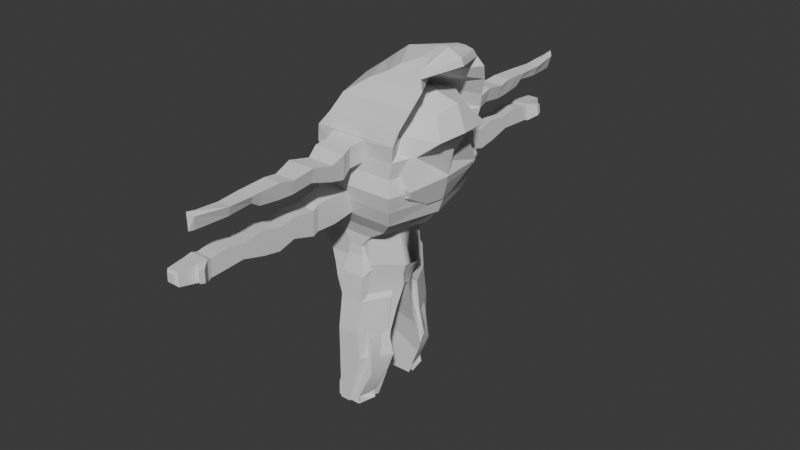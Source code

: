 # Source: monster3.blend  (saved by Blender 4.0.36; exported with 4.5.12 LTS)
import bpy
from mathutils import Matrix  # noqa: F401  (used for matrix-valued properties, if any)

bpy.ops.wm.read_factory_settings(use_empty=True)
scene = bpy.context.scene
scene.name = 'Scene'

# ---- collections
col_collection = bpy.data.collections.new('Collection'); scene.collection.children.link(col_collection)

# ---- materials (node trees are filled in below, after node groups)
mat_material_002 = bpy.data.materials.new('Material.002')
mat_material_002.use_transparent_shadow = False

# ---- material node trees
mat_material_002.use_nodes = True; mat_material_002.node_tree.nodes.clear()
_N = mat_material_002.node_tree.nodes; _L = mat_material_002.node_tree.links
n0 = _N.new('ShaderNodeBsdfPrincipled'); n0.name = 'Principled BSDF'; n0.location = (10, 300)
n0.distribution = 'GGX'
n0.subsurface_method = 'BURLEY'
n0.inputs[3].default_value = 1.45
n0.inputs[27].default_value = (0.0, 0.0, 0.0, 1.0)
n0.inputs[28].default_value = 1.0
n1 = _N.new('ShaderNodeOutputMaterial'); n1.name = 'Material Output'; n1.location = (300, 300)
_L.new(n0.outputs[0], n1.inputs[0])
n1.is_active_output = True

# ---- world
world_world = bpy.data.worlds.new('World'); scene.world = world_world
world_world.use_nodes = True; world_world.node_tree.nodes.clear()
_N = world_world.node_tree.nodes; _L = world_world.node_tree.links
n0 = _N.new('ShaderNodeOutputWorld'); n0.name = 'World Output'; n0.location = (300, 300)
n1 = _N.new('ShaderNodeBackground'); n1.name = 'Background'; n1.location = (10, 300)
n1.inputs[0].default_value = (0.05088, 0.05088, 0.05088, 1.0)
_L.new(n1.outputs[0], n0.inputs[0])
n0.is_active_output = True
world_world.color = (0.05088, 0.05088, 0.05088)
world_world.use_sun_shadow = False
world_world.sun_shadow_jitter_overblur = 0.0

# ---- meshes
me_cube_001 = bpy.data.meshes.new('Cube.001')
me_cube_001.from_pydata([(-0.2236, -1.6, -0.4583), (-0.6058, -1.755, 1.0), (0.4083, -1.6, -0.4583), (1.653, -1.755, 1.0), (-0.1902, -1.558, -0.05812), (0.3701, -1.558, -0.05812), (-0.4681, -1.558, 0.4709), (0.8218, -1.558, 0.4709), (-0.5636, -2.184, 1.654), (2.28, -2.184, 1.654), (-0.6269, -2.459, 2.372), (2.526, -2.459, 2.372), (-0.5214, -2.641, 3.04), (2.674, -2.641, 3.04), (-0.5988, -2.459, 3.694), (2.561, -2.459, 3.694), (-0.833, -2.459, 4.37), (2.681, -2.459, 4.37), (-0.702, -2.55, 5.024), (2.807, -2.55, 5.024), (-0.2447, -2.408, 5.608), (2.962, -2.408, 5.608), (0.1633, -2.135, 6.347), (3.257, -2.135, 6.347), (1.071, -1.78, 6.987), (3.461, -1.78, 6.987), (1.81, -1.608, 7.356), (3.265, -1.608, 7.356), (2.827, -1.0, 7.912), (3.181, -1.0, 7.912), (3.18, -1.466, 7.634), (2.2, -1.466, 7.634), (2.621, -2.459, 4.032), (-0.7439, -2.459, 4.032), (-0.3587, -1.846, -1.231), (0.6531, -1.846, -1.231), (-1.219, 0.0, -0.4583), (-1.382, 0.0, 1.0), (1.0, 0.0, -0.4583), (2.245, 0.0, 1.0), (0.9618, 0.0, -0.05812), (-1.185, 0.0, -0.05812), (1.414, 0.0, 0.4709), (-1.244, 0.0, 0.4709), (-1.34, 0.0, 1.654), (2.871, 0.0, 1.654), (-1.403, 0.0, 2.372), (3.118, 0.0, 2.372), (-1.298, 0.0, 3.04), (3.265, 0.0, 3.04), (-1.375, 0.0, 3.694), (3.153, 0.0, 3.694), (-1.609, 0.0, 4.37), (3.272, 0.0, 4.37), (-1.478, 0.0, 5.024), (1.794, 0.0, 5.024), (-1.021, 0.0, 5.608), (0.8353, 0.0, 5.608), (-0.6131, 0.0, 6.347), (1.131, 0.0, 6.347), (0.2945, 0.0, 6.987), (2.448, 0.0, 6.987), (1.033, 0.0, 7.529), (3.856, 0.0, 7.529), (2.827, 0.0, 8.084), (3.181, 0.0, 8.084), (1.424, 0.0, 7.806), (3.772, 0.0, 7.806), (-1.52, 0.0, 4.032), (3.213, 0.0, 4.032), (-1.135, -0.1759, -1.231), (0.8193, -0.1759, -1.231), (-0.7339, -0.7806, -2.297), (-0.3587, -1.928, -2.297), (0.6531, -1.928, -2.297), (1.245, -0.7806, -2.297), (-0.7217, -0.9863, -3.682), (-0.3587, -2.133, -3.682), (0.6531, -2.133, -3.682), (1.208, -0.9863, -3.682), (-0.6488, -0.9863, -7.085), (-0.3587, -2.133, -7.085), (0.08172, -2.133, -7.085), (0.6735, -0.9863, -7.085), (1.476, -0.9863, -4.8), (-0.8312, -0.9863, -4.8), (-0.3587, -2.133, -4.8), (0.6531, -2.133, -4.8), (1.302, -2.458, 4.022), (0.0251, -2.46, 4.022), (1.37, -2.476, 4.333), (-0.1073, -2.5, 4.333), (1.336, -2.467, 4.134), (-0.05693, -2.485, 4.134), (1.428, -2.548, 4.939), (-0.01766, -2.529, 4.939), (0.9827, -9.983, 4.196), (0.8302, -9.853, 4.196), (1.128, -10.04, 4.742), (0.7693, -9.907, 4.742), (0.1473, -3.076, 4.837), (1.316, -3.099, 4.837), (1.189, -3.009, 3.949), (0.1901, -3.007, 3.949), (1.365, -4.156, 3.875), (0.39, -4.21, 4.558), (1.51, -4.21, 4.558), (0.451, -4.156, 3.875), (0.1813, -3.651, 4.79), (1.534, -3.651, 4.79), (0.2423, -3.548, 3.751), (1.388, -3.548, 3.751), (1.293, -5.048, 4.138), (0.3108, -5.102, 4.737), (1.438, -5.102, 4.737), (0.3718, -5.048, 4.138), (1.245, -5.917, 4.011), (0.5378, -5.971, 4.591), (1.391, -5.971, 4.591), (0.5988, -5.917, 4.011), (1.21, -6.512, 4.023), (0.617, -6.566, 4.7), (1.355, -6.566, 4.7), (0.678, -6.512, 4.023), (1.161, -7.713, 4.329), (0.617, -7.767, 4.646), (1.306, -7.767, 4.646), (0.678, -7.713, 4.329), (0.617, -7.406, 4.662), (1.306, -7.406, 4.662), (0.678, -7.352, 4.105), (1.161, -7.352, 4.105), (1.161, -8.685, 4.247), (0.7456, -8.739, 4.65), (1.306, -8.739, 4.65), (0.8066, -8.685, 4.247), (0.09231, -1.6, -0.4583), (0.5238, -1.755, 1.0), (0.08991, -1.558, -0.05812), (0.1769, -1.558, 0.4709), (0.858, -2.184, 1.654), (0.9495, -2.459, 2.372), (1.076, -2.641, 3.04), (0.9811, -2.459, 3.694), (1.053, -2.55, 5.024), (1.359, -2.408, 5.608), (1.71, -2.135, 6.347), (2.266, -1.78, 6.987), (2.537, -1.608, 7.356), (3.004, -1.0, 7.912), (2.69, -1.466, 7.634), (0.1472, -1.846, -1.231), (-0.1579, -0.1759, -1.231), (3.004, 0.0, 8.084), (0.1472, -1.928, -2.297), (0.2555, -0.7806, -2.297), (0.1472, -2.133, -3.682), (0.2433, -0.9863, -3.682), (-0.1385, -2.133, -7.085), (0.01233, -0.9863, -7.085), (0.1472, -2.133, -4.8), (0.3222, -0.9863, -4.8), (0.744, -2.468, 4.022), (0.7862, -2.522, 4.939), (0.9194, -10.16, 4.196), (0.9617, -10.21, 4.913), (0.744, -3.039, 3.949), (0.7862, -3.093, 4.837), (0.9194, -4.156, 3.875), (0.9617, -4.21, 4.558), (0.7862, -3.651, 4.79), (0.744, -3.548, 3.751), (0.9194, -5.048, 4.138), (0.9617, -5.102, 4.737), (0.9194, -5.917, 4.011), (0.9617, -5.971, 4.591), (0.9194, -6.512, 4.023), (0.9617, -6.566, 4.7), (0.9194, -7.713, 4.329), (0.9617, -7.767, 4.646), (0.9617, -7.406, 4.662), (0.9194, -7.352, 4.105), (0.9194, -8.685, 4.247), (0.9617, -8.739, 4.65)], [], [(42, 39, 3, 7), (139, 137, 1, 6), (37, 1, 8, 44), (136, 138, 4, 0), (38, 40, 5, 2), (138, 139, 6, 4), (40, 42, 7, 5), (140, 9, 11, 141), (137, 3, 9, 140), (44, 8, 10, 46), (46, 10, 12, 48), (141, 11, 13, 142), (16, 33, 93, 91), (48, 12, 14, 50), (142, 13, 15, 143), (68, 33, 16, 52), (54, 18, 20, 56), (52, 16, 18, 54), (145, 21, 23, 146), (144, 19, 21, 145), (58, 22, 24, 60), (56, 20, 22, 58), (147, 25, 27, 148), (146, 23, 25, 147), (60, 24, 26, 62), (153, 64, 28, 149), (66, 31, 28, 64), (150, 30, 29, 149), (148, 27, 30, 150), (62, 26, 31, 66), (50, 14, 33, 68), (32, 17, 90, 92), (34, 70, 72, 73), (38, 2, 35, 71), (136, 0, 34, 151), (0, 36, 70, 34), (15, 51, 69, 32), (27, 63, 67, 30), (25, 61, 63, 27), (30, 67, 65, 29), (23, 59, 61, 25), (21, 57, 59, 23), (19, 55, 57, 21), (32, 69, 53, 17), (17, 53, 55, 19), (13, 49, 51, 15), (9, 45, 47, 11), (11, 47, 49, 13), (3, 39, 45, 9), (4, 6, 43, 41), (0, 4, 41, 36), (6, 1, 37, 43), (155, 75, 79, 157), (151, 34, 73, 154), (71, 35, 74, 75), (152, 71, 75, 155), (161, 84, 83, 159), (154, 73, 77, 156), (75, 74, 78, 79), (73, 72, 76, 77), (159, 83, 82, 158), (160, 86, 81, 158), (84, 87, 82, 83), (86, 85, 80, 81), (17, 19, 94, 90), (77, 76, 85, 86), (79, 78, 87, 84), (156, 77, 86, 160), (157, 79, 84, 161), (183, 133, 99, 165), (18, 16, 91, 95), (144, 18, 95, 163), (33, 14, 89, 93), (15, 32, 92, 88), (143, 15, 88, 162), (182, 132, 96, 164), (162, 88, 102, 166), (163, 95, 100, 167), (171, 111, 104, 168), (170, 108, 105, 169), (167, 100, 108, 170), (166, 102, 111, 171), (114, 112, 104, 106), (169, 105, 113, 173), (115, 119, 117, 113), (115, 113, 105, 107), (172, 112, 116, 174), (173, 113, 117, 175), (174, 116, 120, 176), (175, 117, 121, 177), (181, 131, 124, 178), (180, 128, 125, 179), (177, 121, 128, 180), (176, 120, 131, 181), (178, 124, 132, 182), (179, 125, 133, 183), (132, 134, 98, 96), (134, 132, 124, 126), (164, 96, 98, 165), (131, 129, 126, 124), (129, 131, 120, 122), (122, 120, 116, 118), (118, 116, 112, 114), (111, 109, 106, 104), (168, 104, 112, 172), (119, 123, 121, 117), (109, 111, 102, 101), (92, 90, 94, 101, 102, 88), (93, 89, 103, 100, 95, 91), (100, 103, 110, 108), (108, 110, 107, 105), (123, 130, 128, 121), (127, 125, 128, 130), (135, 133, 125, 127), (135, 97, 99, 133), (107, 168, 172, 115), (97, 164, 165, 99), (126, 179, 183, 134), (127, 178, 182, 135), (123, 176, 181, 130), (122, 177, 180, 129), (129, 180, 179, 126), (130, 181, 178, 127), (118, 175, 177, 122), (119, 174, 176, 123), (114, 173, 175, 118), (115, 172, 174, 119), (106, 169, 173, 114), (103, 166, 171, 110), (101, 167, 170, 109), (109, 170, 169, 106), (110, 171, 168, 107), (94, 163, 167, 101), (89, 162, 166, 103), (135, 182, 164, 97), (14, 143, 162, 89), (19, 144, 163, 94), (134, 183, 165, 98), (76, 157, 161, 85), (78, 156, 160, 87), (87, 160, 158, 82), (80, 159, 158, 81), (74, 154, 156, 78), (85, 161, 159, 80), (70, 152, 155, 72), (35, 151, 154, 74), (72, 155, 157, 76), (2, 136, 151, 35), (26, 148, 150, 31), (31, 150, 149, 28), (65, 153, 149, 29), (22, 146, 147, 24), (24, 147, 148, 26), (18, 144, 145, 20), (20, 145, 146, 22), (12, 142, 143, 14), (10, 141, 142, 12), (1, 137, 140, 8), (8, 140, 141, 10), (5, 7, 139, 138), (2, 5, 138, 136), (7, 3, 137, 139)])
_uv = me_cube_001.uv_layers.new(name='UVMap')
_uv.uv.foreach_set('vector', [0.5343, 0.625, 0.625, 0.625, 0.625, 0.75, 0.5343, 0.75, 0.5343, 0.875, 0.625, 0.875, 0.625, 1.0, 0.5343, 1.0, 0.625, 0.125, 0.625, 0.0, 0.625, 0.0, 0.625, 0.125, 0.375, 0.875, 0.4436, 0.875, 0.4436, 1.0, 0.375, 1.0, 0.375, 0.625, 0.4436, 0.625, 0.4436, 0.75, 0.375, 0.75, 0.4436, 0.875, 0.5343, 0.875, 0.5343, 1.0, 0.4436, 1.0, 0.4436, 0.625, 0.5343, 0.625, 0.5343, 0.75, 0.4436, 0.75, 0.625, 0.875, 0.625, 0.75, 0.625, 0.75, 0.625, 0.875, 0.625, 0.875, 0.625, 0.75, 0.625, 0.75, 0.625, 0.875, 0.625, 0.125, 0.625, 0.0, 0.625, 0.0, 0.625, 0.125, 0.625, 0.125, 0.625, 0.0, 0.625, 0.0, 0.625, 0.125, 0.625, 0.875, 0.625, 0.75, 0.625, 0.75, 0.625, 0.875, 0.625, 0.0, 0.625, 0.0, 0.625, 0.0, 0.625, 0.0, 0.625, 0.125, 0.625, 0.0, 0.625, 0.0, 0.625, 0.125, 0.625, 0.875, 0.625, 0.75, 0.625, 0.75, 0.625, 0.875, 0.625, 0.125, 0.625, 0.0, 0.625, 0.0, 0.625, 0.125, 0.625, 0.125, 0.625, 0.0, 0.625, 0.0, 0.625, 0.125, 0.625, 0.125, 0.625, 0.0, 0.625, 0.0, 0.625, 0.125, 0.625, 0.875, 0.625, 0.75, 0.625, 0.75, 0.625, 0.875, 0.625, 0.875, 0.625, 0.75, 0.625, 0.75, 0.625, 0.875, 0.625, 0.125, 0.625, 0.0, 0.625, 0.0, 0.625, 0.125, 0.625, 0.125, 0.625, 0.0, 0.625, 0.0, 0.625, 0.125, 0.625, 0.875, 0.625, 0.75, 0.625, 0.75, 0.625, 0.875, 0.625, 0.875, 0.625, 0.75, 0.625, 0.75, 0.625, 0.875, 0.625, 0.125, 0.625, 0.0, 0.625, 0.0, 0.625, 0.125, 0.75, 0.625, 0.875, 0.625, 0.875, 0.75, 0.75, 0.75, 0.625, 0.125, 0.625, 0.0, 0.625, 0.0, 0.625, 0.125, 0.625, 0.875, 0.625, 0.75, 0.625, 0.75, 0.625, 0.875, 0.625, 0.875, 0.625, 0.75, 0.625, 0.75, 0.625, 0.875, 0.625, 0.125, 0.625, 0.0, 0.625, 0.0, 0.625, 0.125, 0.625, 0.125, 0.625, 0.0, 0.625, 0.0, 0.625, 0.125, 0.625, 0.75, 0.625, 0.75, 0.625, 0.75, 0.625, 0.75, 0.375, 0.0, 0.375, 0.125, 0.375, 0.125, 0.375, 0.0, 0.375, 0.625, 0.375, 0.75, 0.375, 0.75, 0.375, 0.625, 0.375, 0.875, 0.375, 1.0, 0.375, 1.0, 0.375, 0.875, 0.375, 0.0, 0.375, 0.125, 0.375, 0.125, 0.375, 0.0, 0.625, 0.75, 0.625, 0.625, 0.625, 0.625, 0.625, 0.75, 0.625, 0.75, 0.625, 0.625, 0.625, 0.625, 0.625, 0.75, 0.625, 0.75, 0.625, 0.625, 0.625, 0.625, 0.625, 0.75, 0.625, 0.75, 0.625, 0.625, 0.625, 0.625, 0.625, 0.75, 0.625, 0.75, 0.625, 0.625, 0.625, 0.625, 0.625, 0.75, 0.625, 0.75, 0.625, 0.625, 0.625, 0.625, 0.625, 0.75, 0.625, 0.75, 0.625, 0.625, 0.625, 0.625, 0.625, 0.75, 0.625, 0.75, 0.625, 0.625, 0.625, 0.625, 0.625, 0.75, 0.625, 0.75, 0.625, 0.625, 0.625, 0.625, 0.625, 0.75, 0.625, 0.75, 0.625, 0.625, 0.625, 0.625, 0.625, 0.75, 0.625, 0.75, 0.625, 0.625, 0.625, 0.625, 0.625, 0.75, 0.625, 0.75, 0.625, 0.625, 0.625, 0.625, 0.625, 0.75, 0.625, 0.75, 0.625, 0.625, 0.625, 0.625, 0.625, 0.75, 0.4436, 0.0, 0.5343, 0.0, 0.5343, 0.125, 0.4436, 0.125, 0.375, 0.0, 0.4436, 0.0, 0.4436, 0.125, 0.375, 0.125, 0.5343, 0.0, 0.625, 0.0, 0.625, 0.125, 0.5343, 0.125, 0.0, 0.0, 0.0, 0.0, 0.0, 0.0, 0.0, 0.0, 0.375, 0.875, 0.375, 1.0, 0.375, 1.0, 0.375, 0.875, 0.375, 0.625, 0.375, 0.75, 0.375, 0.75, 0.375, 0.625, 0.0, 0.0, 0.0, 0.0, 0.0, 0.0, 0.0, 0.0, 0.0, 0.0, 0.0, 0.0, 0.0, 0.0, 0.0, 0.0, 0.375, 0.875, 0.375, 1.0, 0.375, 1.0, 0.375, 0.875, 0.375, 0.625, 0.375, 0.75, 0.375, 0.75, 0.375, 0.625, 0.375, 0.0, 0.375, 0.125, 0.375, 0.125, 0.375, 0.0, 0.25, 0.625, 0.375, 0.625, 0.375, 0.75, 0.25, 0.75, 0.375, 0.875, 0.375, 1.0, 0.375, 1.0, 0.375, 0.875, 0.375, 0.625, 0.375, 0.75, 0.375, 0.75, 0.375, 0.625, 0.375, 0.0, 0.375, 0.125, 0.375, 0.125, 0.375, 0.0, 0.625, 0.75, 0.625, 0.75, 0.625, 0.75, 0.625, 0.75, 0.375, 0.0, 0.375, 0.125, 0.375, 0.125, 0.375, 0.0, 0.375, 0.625, 0.375, 0.75, 0.375, 0.75, 0.375, 0.625, 0.375, 0.875, 0.375, 1.0, 0.375, 1.0, 0.375, 0.875, 0.0, 0.0, 0.0, 0.0, 0.0, 0.0, 0.0, 0.0, 0.625, 0.875, 0.625, 1.0, 0.625, 1.0, 0.625, 0.875, 0.625, 0.0, 0.625, 0.0, 0.625, 0.0, 0.625, 0.0, 0.625, 0.875, 0.625, 1.0, 0.625, 1.0, 0.625, 0.875, 0.625, 0.0, 0.625, 0.0, 0.625, 0.0, 0.625, 0.0, 0.625, 0.75, 0.625, 0.75, 0.625, 0.75, 0.625, 0.75, 0.625, 0.875, 0.625, 0.75, 0.625, 0.75, 0.625, 0.875, 0.625, 0.875, 0.625, 0.75, 0.625, 0.75, 0.625, 0.875, 0.625, 0.875, 0.625, 0.75, 0.625, 0.75, 0.625, 0.875, 0.625, 0.875, 0.625, 1.0, 0.625, 1.0, 0.625, 0.875, 0.625, 0.875, 0.625, 0.75, 0.625, 0.75, 0.625, 0.875, 0.625, 0.875, 0.625, 1.0, 0.625, 1.0, 0.625, 0.875, 0.625, 0.875, 0.625, 1.0, 0.625, 1.0, 0.625, 0.875, 0.625, 0.875, 0.625, 0.75, 0.625, 0.75, 0.625, 0.875, 0.625, 0.75, 0.625, 0.75, 0.0, 0.0, 0.0, 0.0, 0.3125, 0.5, 0.625, 1.0, 0.625, 1.0, 0.625, 0.875, 0.625, 1.0, 0.625, 1.0, 0.625, 1.0, 0.625, 1.0, 0.0, 0.0, 0.0, 0.0, 0.625, 1.0, 0.625, 1.0, 0.625, 0.875, 0.625, 0.75, 0.625, 0.75, 0.625, 0.875, 0.625, 0.875, 0.625, 1.0, 0.625, 1.0, 0.625, 0.875, 0.625, 0.875, 0.625, 0.75, 0.625, 0.75, 0.625, 0.875, 0.625, 0.875, 0.625, 1.0, 0.625, 1.0, 0.625, 0.875, 0.625, 0.875, 0.625, 0.75, 0.625, 0.75, 0.625, 0.875, 0.625, 0.875, 0.625, 1.0, 0.625, 1.0, 0.625, 0.875, 0.625, 0.875, 0.625, 1.0, 0.625, 1.0, 0.625, 0.875, 0.625, 0.875, 0.625, 0.75, 0.625, 0.75, 0.625, 0.875, 0.625, 0.875, 0.625, 0.75, 0.625, 0.75, 0.625, 0.875, 0.625, 0.875, 0.625, 1.0, 0.625, 1.0, 0.625, 0.875, 0.625, 0.75, 0.625, 0.75, 0.625, 0.75, 0.625, 0.75, 0.625, 0.75, 0.625, 0.75, 0.625, 0.75, 0.625, 0.75, 0.625, 0.875, 0.625, 0.75, 0.625, 0.75, 0.625, 0.875, 0.625, 0.75, 0.625, 0.75, 0.625, 0.75, 0.625, 0.75, 0.625, 0.75, 0.625, 0.75, 0.625, 0.75, 0.625, 0.75, 0.625, 0.75, 0.625, 0.75, 0.625, 0.75, 0.625, 0.75, 0.625, 0.75, 0.625, 0.75, 0.625, 0.75, 0.625, 0.75, 0.625, 0.75, 0.625, 0.75, 0.625, 0.75, 0.0, 0.0, 0.3125, 0.5, 0.0, 0.0, 0.625, 0.75, 0.3125, 0.375, 0.625, 1.0, 0.625, 1.0, 0.625, 1.0, 0.625, 1.0, 0.625, 0.75, 0.625, 0.75, 0.625, 0.75, 0.625, 0.75, 0.625, 0.75, 0.625, 0.75, 0.625, 0.75, 0.625, 0.75, 0.625, 0.75, 0.625, 0.75, 0.625, 0.0, 0.625, 1.0, 0.625, 1.0, 0.625, 1.0, 0.625, 0.0, 0.625, 0.0, 0.625, 1.0, 0.625, 1.0, 0.625, 1.0, 0.625, 1.0, 0.625, 1.0, 0.625, 1.0, 0.625, 1.0, 0.625, 1.0, 0.625, 1.0, 0.625, 1.0, 0.625, 1.0, 0.625, 1.0, 0.625, 1.0, 0.625, 1.0, 0.625, 1.0, 0.625, 1.0, 0.625, 1.0, 0.625, 1.0, 0.625, 1.0, 0.625, 1.0, 0.625, 1.0, 0.625, 1.0, 0.625, 1.0, 0.625, 1.0, 0.625, 1.0, 0.3125, 0.5, 0.3125, 0.375, 0.0, 0.0, 0.625, 1.0, 0.625, 0.875, 0.625, 0.875, 0.625, 1.0, 0.625, 0.75, 0.625, 0.875, 0.625, 0.875, 0.625, 0.75, 0.625, 1.0, 0.625, 0.875, 0.625, 0.875, 0.625, 1.0, 0.625, 1.0, 0.625, 0.875, 0.625, 0.875, 0.625, 1.0, 0.625, 0.75, 0.625, 0.875, 0.625, 0.875, 0.625, 0.75, 0.625, 0.75, 0.625, 0.875, 0.625, 0.875, 0.625, 0.75, 0.625, 1.0, 0.625, 0.875, 0.625, 0.875, 0.625, 1.0, 0.625, 0.75, 0.625, 0.875, 0.625, 0.875, 0.625, 0.75, 0.625, 1.0, 0.625, 0.875, 0.625, 0.875, 0.625, 1.0, 0.625, 0.75, 0.625, 0.875, 0.625, 0.875, 0.625, 0.75, 0.625, 1.0, 0.625, 0.875, 0.625, 0.875, 0.625, 1.0, 0.0, 0.0, 0.3125, 0.5, 0.625, 0.875, 0.625, 0.75, 0.625, 1.0, 0.625, 0.875, 0.625, 0.875, 0.625, 1.0, 0.625, 0.75, 0.625, 0.875, 0.625, 0.875, 0.625, 0.75, 0.625, 0.75, 0.625, 0.875, 0.625, 0.875, 0.625, 0.75, 0.625, 1.0, 0.625, 0.875, 0.625, 0.875, 0.625, 1.0, 0.625, 0.75, 0.625, 0.875, 0.625, 0.875, 0.625, 0.75, 0.625, 1.0, 0.625, 0.875, 0.625, 0.875, 0.625, 1.0, 0.625, 1.0, 0.625, 0.875, 0.625, 0.875, 0.625, 1.0, 0.625, 1.0, 0.625, 0.875, 0.625, 0.875, 0.625, 1.0, 0.625, 0.75, 0.625, 0.875, 0.625, 0.875, 0.625, 0.75, 0.625, 0.75, 0.625, 0.875, 0.625, 0.875, 0.625, 0.75, 0.0, 0.0, 0.0, 0.0, 0.0, 0.0, 0.0, 0.0, 0.375, 0.75, 0.375, 0.875, 0.375, 0.875, 0.375, 0.75, 0.375, 0.75, 0.375, 0.875, 0.375, 0.875, 0.375, 0.75, 0.125, 0.625, 0.25, 0.625, 0.25, 0.75, 0.125, 0.75, 0.375, 0.75, 0.375, 0.875, 0.375, 0.875, 0.375, 0.75, 0.0, 0.0, 0.0, 0.0, 0.0, 0.0, 0.0, 0.0, 0.0, 0.0, 0.0, 0.0, 0.0, 0.0, 0.0, 0.0, 0.375, 0.75, 0.375, 0.875, 0.375, 0.875, 0.375, 0.75, 0.0, 0.0, 0.0, 0.0, 0.0, 0.0, 0.0, 0.0, 0.375, 0.75, 0.375, 0.875, 0.375, 0.875, 0.375, 0.75, 0.625, 1.0, 0.625, 0.875, 0.625, 0.875, 0.625, 1.0, 0.625, 1.0, 0.625, 0.875, 0.625, 0.875, 0.625, 1.0, 0.625, 0.625, 0.75, 0.625, 0.75, 0.75, 0.625, 0.75, 0.625, 1.0, 0.625, 0.875, 0.625, 0.875, 0.625, 1.0, 0.625, 1.0, 0.625, 0.875, 0.625, 0.875, 0.625, 1.0, 0.625, 1.0, 0.625, 0.875, 0.625, 0.875, 0.625, 1.0, 0.625, 1.0, 0.625, 0.875, 0.625, 0.875, 0.625, 1.0, 0.625, 1.0, 0.625, 0.875, 0.625, 0.875, 0.625, 1.0, 0.625, 1.0, 0.625, 0.875, 0.625, 0.875, 0.625, 1.0, 0.625, 1.0, 0.625, 0.875, 0.625, 0.875, 0.625, 1.0, 0.625, 1.0, 0.625, 0.875, 0.625, 0.875, 0.625, 1.0, 0.4436, 0.75, 0.5343, 0.75, 0.5343, 0.875, 0.4436, 0.875, 0.375, 0.75, 0.4436, 0.75, 0.4436, 0.875, 0.375, 0.875, 0.5343, 0.75, 0.625, 0.75, 0.625, 0.875, 0.5343, 0.875])
me_cube_001.update()
me_cube_002 = bpy.data.meshes.new('Cube.002')
me_cube_002.from_pydata([(-1.003, 0.2532, -0.6587), (0.944, 0.3824, 0.7435), (2.126, 0.2968, -0.8661), (2.37, 0.6011, 0.7296), (-0.05949, 0.4746, 0.2034), (-0.7504, 0.4564, -0.3256), (2.789, 0.9358, 0.1911), (2.126, 1.09, -0.3276), (2.191, 1.38, -1.178), (-0.7139, 1.38, -0.8871), (1.261, 0.8618, 0.9293), (1.856, 0.8618, 0.9293), (-0.289, 1.034, -0.3258), (1.601, 1.45, -0.3265), (0.4169, 0.954, 0.2034), (1.012, 1.345, 0.2027), (2.083, 1.306, -1.405), (-0.918, 1.251, -1.276), (2.295, -0.005131, -1.4), (-1.204, -0.00513, -1.305), (2.032, 0.5155, -1.871), (-1.217, 1.189, -1.743), (0.4004, 1.537, -1.549), (-0.3644, 1.536, -1.443), (0.3537, 1.288, -2.168), (-0.4059, 1.287, -2.062), (1.182, 0.3398, -4.083), (-1.178, 0.3398, -3.997), (0.4211, 0.9563, -4.077), (-0.9926, 0.9563, -3.991), (0.3808, 1.013, -3.306), (-1.346, 1.013, -3.198), (1.035, 0.4277, -3.094), (-1.33, 0.4277, -2.987), (0.9414, 0.1137, -4.903), (-0.7828, 0.1137, -4.8), (0.8958, -0.001374, -4.9), (-0.8085, -0.001374, -4.824), (0.4298, 1.073, -4.896), (-0.7172, 1.073, -4.792), (0.4797, 0.8803, -8.547), (-0.4377, 0.892, -8.513), (0.3477, 1.458, -8.542), (-0.3938, 1.467, -8.508), (0.7759, 0.4991, -6.264), (0.618, 1.23, -6.258), (-0.2445, 1.098, -6.176), (-0.2781, 0.6309, -6.18), (0.8116, 0.5845, -6.554), (-0.2037, 0.6869, -6.449), (0.67, 1.234, -6.548), (-0.1714, 1.132, -6.446), (0.468, 0.8684, -8.288), (-0.4921, 0.8851, -8.145), (0.345, 1.41, -8.284), (-0.4536, 1.393, -8.141), (-1.057, 6.707e-08, -0.8226), (0.9392, -2.342e-07, 0.8947), (2.345, -1.957e-07, -1.121), (2.589, -2.342e-07, 0.9293), (2.847, -2.672e-07, 0.2009), (2.499, -1.957e-07, -0.3256), (-0.06429, -1.066e-07, 0.2113), (-0.8043, 0.0, -0.3256), (1.261, -2.342e-07, 1.128), (1.856, -2.342e-07, 1.128), (2.312, -0.0002999, -1.172), (-1.115, 1.101e-07, -0.9165), (2.295, 0.00513, -1.4), (-1.204, 0.005131, -1.305), (2.163, -1.879e-07, -1.867), (-1.457, 1.392e-07, -1.773), (1.269, -5.702e-08, -4.08), (-1.199, 1.062e-07, -4.018), (1.144, -3.751e-08, -3.091), (-1.357, 1.61e-07, -3.012), (0.8958, 0.001374, -4.9), (-0.8085, 0.001374, -4.824), (0.4254, 1.014, -4.486), (-0.8374, 1.014, -4.392), (1.002, 0.2268, -4.493), (-0.9629, 0.2268, -4.398), (-0.9863, -0.0006869, -4.421), (1.022, -0.000687, -4.49), (-0.9863, 0.0006871, -4.421), (1.022, 0.000687, -4.49), (-0.4983, 1.085, -5.484), (-0.5479, 0.3723, -5.49), (0.8325, 0.3064, -5.584), (0.3405, 1.151, -5.577), (-0.2797, 1.262, -7.293), (-0.3151, 0.786, -7.297), (0.8647, 0.7265, -7.421), (0.7324, 1.322, -7.416)], [], [(62, 57, 1, 4), (15, 11, 3, 6), (10, 1, 57, 64), (8, 2, 58, 66), (6, 3, 59, 60), (2, 7, 61, 58), (7, 6, 60, 61), (8, 13, 7, 2), (13, 15, 6, 7), (56, 63, 5, 0), (63, 62, 4, 5), (5, 4, 14, 12), (12, 14, 15, 13), (0, 5, 12, 9), (9, 12, 13, 8), (0, 9, 67, 56), (8, 66, 18, 16), (3, 11, 65, 59), (11, 10, 64, 65), (4, 1, 10, 14), (14, 10, 11, 15), (19, 17, 21, 71), (66, 67, 19, 18), (67, 9, 17, 19), (9, 8, 16, 17), (32, 74, 72, 26), (31, 30, 28, 29), (16, 18, 70, 20), (18, 19, 71, 70), (17, 16, 22, 23), (16, 20, 24, 22), (21, 17, 23, 25), (79, 78, 38, 39), (78, 80, 34, 38), (33, 31, 29, 27), (30, 32, 26, 28), (75, 33, 27, 73), (71, 21, 33, 75), (24, 20, 32, 30), (21, 25, 31, 33), (25, 24, 30, 31), (20, 70, 74, 32), (35, 34, 36, 37), (82, 81, 35, 37), (81, 79, 39, 35), (80, 83, 36, 34), (83, 82, 37, 36), (40, 41, 43, 42), (55, 54, 42, 43), (52, 53, 41, 40), (53, 55, 43, 41), (87, 86, 46, 47), (88, 87, 47, 44), (86, 89, 45, 46), (89, 88, 44, 45), (47, 46, 51, 49), (44, 47, 49, 48), (46, 45, 50, 51), (45, 44, 48, 50), (91, 90, 55, 53), (92, 91, 53, 52), (90, 93, 54, 55), (93, 92, 52, 54), (66, 68, 69, 67), (68, 70, 71, 69), (74, 72, 73, 75), (70, 74, 75, 71), (85, 76, 77, 84), (72, 73, 82, 83), (26, 72, 83, 80), (27, 29, 79, 81), (73, 27, 81, 82), (28, 26, 80, 78), (29, 28, 78, 79), (72, 85, 84, 73), (38, 34, 88, 89), (39, 38, 89, 86), (34, 35, 87, 88), (35, 39, 86, 87), (50, 48, 92, 93), (51, 50, 93, 90), (48, 49, 91, 92), (49, 51, 90, 91)])
me_cube_002.polygons.foreach_set('use_smooth', [True] * 83)
_k = set([(0, 5), (0, 9), (0, 56), (1, 4), (1, 10), (1, 57), (2, 7), (2, 8), (2, 58), (3, 6), (3, 11), (3, 59), (4, 5), (4, 14), (4, 62), (5, 12), (5, 63), (6, 7), (6, 15), (6, 60), (7, 13), (7, 61), (8, 9), (8, 13), (8, 16), (8, 66), (9, 12), (9, 17), (9, 67), (10, 11), (10, 14), (10, 64), (11, 15), (11, 65), (12, 13), (12, 14), (13, 15), (14, 15), (16, 17), (16, 18), (16, 20), (16, 22), (17, 19), (17, 21), (17, 23), (18, 19), (18, 66), (18, 70), (19, 67), (19, 71), (20, 24), (20, 32), (20, 70), (21, 25), (21, 33), (21, 71), (22, 23), (22, 24), (23, 25), (24, 25), (24, 30), (25, 31), (26, 28), (26, 32), (26, 72), (26, 80), (27, 29), (27, 33), (27, 73), (27, 81), (28, 29), (28, 30), (28, 78), (29, 31), (29, 79), (30, 31), (30, 32), (31, 33), (32, 74), (33, 75), (34, 35), (34, 36), (34, 38), (34, 80), (34, 88), (35, 37), (35, 39), (35, 81), (35, 87), (36, 37), (36, 83), (37, 82), (38, 39), (38, 78), (38, 89), (39, 79), (39, 86), (40, 41), (40, 42), (40, 52), (41, 43), (41, 53), (42, 43), (42, 54), (43, 55), (44, 45), (44, 47), (44, 48), (44, 88), (45, 46), (45, 50), (45, 89), (46, 47), (46, 51), (46, 86), (47, 49), (47, 87), (48, 49), (48, 50), (48, 92), (49, 51), (49, 91), (50, 51), (50, 93), (51, 90), (52, 53), (52, 54), (52, 92), (53, 55), (53, 91), (54, 55), (54, 93), (55, 90), (56, 63), (56, 67), (57, 62), (57, 64), (58, 61), (58, 66), (59, 60), (59, 65), (60, 61), (62, 63), (64, 65), (66, 67), (66, 68), (67, 69), (68, 69), (68, 70), (69, 71), (72, 83), (72, 85), (73, 82), (73, 84), (76, 77), (76, 85), (77, 84)])
me_cube_002.attributes.new('sharp_edge', 'BOOLEAN', 'EDGE').data.foreach_set('value', [ (min(e.vertices), max(e.vertices)) in _k for e in me_cube_002.edges])
_uv = me_cube_002.uv_layers.new(name='UVMap')
_uv.uv.foreach_set('vector', [0.526, 0.125, 0.625, 0.125, 0.625, 0.25, 0.526, 0.25, 0.526, 0.4167, 0.625, 0.4167, 0.625, 0.5, 0.526, 0.5, 0.7917, 0.5, 0.875, 0.5, 0.875, 0.625, 0.7917, 0.625, 0.2917, 0.5, 0.375, 0.5, 0.375, 0.625, 0.2917, 0.625, 0.526, 0.5, 0.625, 0.5, 0.625, 0.625, 0.526, 0.625, 0.375, 0.5, 0.4583, 0.5, 0.4583, 0.625, 0.375, 0.625, 0.4583, 0.5, 0.526, 0.5, 0.526, 0.625, 0.4583, 0.625, 0.375, 0.4167, 0.4583, 0.4167, 0.4583, 0.5, 0.375, 0.5, 0.4583, 0.4167, 0.526, 0.4167, 0.526, 0.5, 0.4583, 0.5, 0.375, 0.125, 0.4583, 0.125, 0.4583, 0.25, 0.375, 0.25, 0.4583, 0.125, 0.526, 0.125, 0.526, 0.25, 0.4583, 0.25, 0.4583, 0.25, 0.526, 0.25, 0.526, 0.3333, 0.4583, 0.3333, 0.4583, 0.3333, 0.526, 0.3333, 0.526, 0.4167, 0.4583, 0.4167, 0.375, 0.25, 0.4583, 0.25, 0.4583, 0.3333, 0.375, 0.3333, 0.375, 0.3333, 0.4583, 0.3333, 0.4583, 0.4167, 0.375, 0.4167, 0.125, 0.5, 0.2083, 0.5, 0.2083, 0.625, 0.125, 0.625, 0.2917, 0.5, 0.2917, 0.625, 0.2917, 0.625, 0.2917, 0.5, 0.625, 0.5, 0.7083, 0.5, 0.7083, 0.625, 0.625, 0.625, 0.7083, 0.5, 0.7917, 0.5, 0.7917, 0.625, 0.7083, 0.625, 0.526, 0.25, 0.625, 0.25, 0.625, 0.3333, 0.526, 0.3333, 0.526, 0.3333, 0.625, 0.3333, 0.625, 0.4167, 0.526, 0.4167, 0.2083, 0.625, 0.2083, 0.5, 0.2083, 0.5, 0.2083, 0.625, 0.0, 0.0, 0.0, 0.0, 0.0, 0.0, 0.0, 0.0, 0.2083, 0.625, 0.2083, 0.5, 0.2083, 0.5, 0.2083, 0.625, 0.375, 0.3333, 0.375, 0.4167, 0.375, 0.4167, 0.375, 0.3333, 0.2917, 0.5, 0.2917, 0.625, 0.2917, 0.625, 0.2917, 0.5, 0.375, 0.3333, 0.375, 0.4167, 0.375, 0.4167, 0.375, 0.3333, 0.2917, 0.5, 0.2917, 0.625, 0.2917, 0.625, 0.2917, 0.5, 0.0, 0.0, 0.0, 0.0, 0.0, 0.0, 0.0, 0.0, 0.375, 0.3333, 0.375, 0.4167, 0.375, 0.4167, 0.375, 0.3333, 0.2917, 0.5, 0.2917, 0.5, 0.2917, 0.5, 0.2917, 0.5, 0.2083, 0.5, 0.2083, 0.5, 0.2083, 0.5, 0.2083, 0.5, 0.375, 0.3333, 0.375, 0.4167, 0.375, 0.4167, 0.375, 0.3333, 0.2917, 0.5, 0.2917, 0.5, 0.2917, 0.5, 0.2917, 0.5, 0.2083, 0.5, 0.2083, 0.5, 0.2083, 0.5, 0.2083, 0.5, 0.2917, 0.5, 0.2917, 0.5, 0.2917, 0.5, 0.2917, 0.5, 0.2083, 0.625, 0.2083, 0.5, 0.2083, 0.5, 0.2083, 0.625, 0.2083, 0.625, 0.2083, 0.5, 0.2083, 0.5, 0.2083, 0.625, 0.2917, 0.5, 0.2917, 0.5, 0.2917, 0.5, 0.2917, 0.5, 0.2083, 0.5, 0.2083, 0.5, 0.2083, 0.5, 0.2083, 0.5, 0.375, 0.3333, 0.375, 0.4167, 0.375, 0.4167, 0.375, 0.3333, 0.2917, 0.5, 0.2917, 0.625, 0.2917, 0.625, 0.2917, 0.5, 0.2083, 0.5, 0.2917, 0.5, 0.2917, 0.625, 0.2083, 0.625, 0.2083, 0.625, 0.2083, 0.5, 0.2083, 0.5, 0.2083, 0.625, 0.2083, 0.5, 0.2083, 0.5, 0.2083, 0.5, 0.2083, 0.5, 0.2917, 0.5, 0.2917, 0.625, 0.2917, 0.625, 0.2917, 0.5, 0.0, 0.0, 0.0, 0.0, 0.0, 0.0, 0.0, 0.0, 0.2917, 0.5, 0.2083, 0.5, 0.2083, 0.5, 0.2917, 0.5, 0.375, 0.3333, 0.375, 0.4167, 0.375, 0.4167, 0.375, 0.3333, 0.2917, 0.5, 0.2083, 0.5, 0.2083, 0.5, 0.2917, 0.5, 0.2083, 0.5, 0.2083, 0.5, 0.2083, 0.5, 0.2083, 0.5, 0.2083, 0.5, 0.2083, 0.5, 0.2083, 0.5, 0.2083, 0.5, 0.2917, 0.5, 0.2083, 0.5, 0.2083, 0.5, 0.2917, 0.5, 0.375, 0.3333, 0.375, 0.4167, 0.375, 0.4167, 0.375, 0.3333, 0.2917, 0.5, 0.2917, 0.5, 0.2917, 0.5, 0.2917, 0.5, 0.2083, 0.5, 0.2083, 0.5, 0.2083, 0.5, 0.2083, 0.5, 0.2917, 0.5, 0.2083, 0.5, 0.2083, 0.5, 0.2917, 0.5, 0.375, 0.3333, 0.375, 0.4167, 0.375, 0.4167, 0.375, 0.3333, 0.2917, 0.5, 0.2917, 0.5, 0.2917, 0.5, 0.2917, 0.5, 0.2083, 0.5, 0.2083, 0.5, 0.2083, 0.5, 0.2083, 0.5, 0.2917, 0.5, 0.2083, 0.5, 0.2083, 0.5, 0.2917, 0.5, 0.375, 0.3333, 0.375, 0.4167, 0.375, 0.4167, 0.375, 0.3333, 0.2917, 0.5, 0.2917, 0.5, 0.2917, 0.5, 0.2917, 0.5, 0.0, 0.0, 0.0, 0.0, 0.0, 0.0, 0.0, 0.0, 0.0, 0.0, 0.0, 0.0, 0.0, 0.0, 0.0, 0.0, 0.0, 0.0, 0.0, 0.0, 0.0, 0.0, 0.0, 0.0, 0.0, 0.0, 0.0, 0.0, 0.0, 0.0, 0.0, 0.0, 0.0, 0.0, 0.0, 0.0, 0.0, 0.0, 0.0, 0.0, 0.0, 0.0, 0.0, 0.0, 0.0, 0.0, 0.0, 0.0, 0.2917, 0.5, 0.2917, 0.625, 0.2917, 0.625, 0.2917, 0.5, 0.2083, 0.5, 0.2083, 0.5, 0.2083, 0.5, 0.2083, 0.5, 0.2083, 0.625, 0.2083, 0.5, 0.2083, 0.5, 0.2083, 0.625, 0.2917, 0.5, 0.2917, 0.5, 0.2917, 0.5, 0.2917, 0.5, 0.375, 0.3333, 0.375, 0.4167, 0.375, 0.4167, 0.375, 0.3333, 0.0, 0.0, 0.0, 0.0, 0.0, 0.0, 0.0, 0.0, 0.2917, 0.5, 0.2917, 0.5, 0.2917, 0.5, 0.2917, 0.5, 0.375, 0.3333, 0.375, 0.4167, 0.375, 0.4167, 0.375, 0.3333, 0.2917, 0.5, 0.2083, 0.5, 0.2083, 0.5, 0.2917, 0.5, 0.2083, 0.5, 0.2083, 0.5, 0.2083, 0.5, 0.2083, 0.5, 0.2917, 0.5, 0.2917, 0.5, 0.2917, 0.5, 0.2917, 0.5, 0.375, 0.3333, 0.375, 0.4167, 0.375, 0.4167, 0.375, 0.3333, 0.2917, 0.5, 0.2083, 0.5, 0.2083, 0.5, 0.2917, 0.5, 0.2083, 0.5, 0.2083, 0.5, 0.2083, 0.5, 0.2083, 0.5])
me_cube_002.materials.append(mat_material_002)
me_cube_002.use_remesh_fix_poles = True
me_cube_002.use_remesh_preserve_attributes = False
me_cube_002.update()
me_cube_002.normals_split_custom_set([tuple(v) for v in zip(*[iter([-0.5081, 0.1627, 0.8458, -0.5081, 0.1627, 0.8458, -0.5081, 0.1627, 0.8458, -0.5081, 0.1627, 0.8458, 0.2884, 0.8455, 0.4494, 0.2884, 0.8455, 0.4494, 0.2884, 0.8455, 0.4494, 0.2884, 0.8455, 0.4494, -0.6413, 0.2099, 0.738, -0.6413, 0.2099, 0.738, -0.6413, 0.2099, 0.738, -0.6413, 0.2099, 0.738, 0.8948, 0.1177, 0.4307, 0.8948, 0.1177, 0.4307, 0.8948, 0.1177, 0.4307, 0.8948, 0.1177, 0.4307, 0.8353, 0.2193, 0.5042, 0.8353, 0.2193, 0.5042, 0.8353, 0.2193, 0.5042, 0.8353, 0.2193, 0.5042, 0.8378, 0.4212, -0.3475, 0.8378, 0.4212, -0.3475, 0.8378, 0.4212, -0.3475, 0.8378, 0.4212, -0.3475, 0.7216, 0.1497, -0.6759, 0.7216, 0.1497, -0.6759, 0.7216, 0.1497, -0.6759, 0.7216, 0.1497, -0.6759, 0.9243, 0.3342, 0.1843, 0.9243, 0.3342, 0.1843, 0.9243, 0.3342, 0.1843, 0.9243, 0.3342, 0.1843, 0.3106, 0.9275, 0.2082, 0.3106, 0.9275, 0.2082, 0.3106, 0.9275, 0.2082, 0.3106, 0.9275, 0.2082, -0.8551, 0.01018, 0.5184, -0.8551, 0.01018, 0.5184, -0.8551, 0.01018, 0.5184, -0.8551, 0.01018, 0.5184, -0.5971, 0.04445, 0.8009, -0.5971, 0.04445, 0.8009, -0.5971, 0.04445, 0.8009, -0.5971, 0.04445, 0.8009, -0.522, 0.4631, 0.7163, -0.522, 0.4631, 0.7163, -0.522, 0.4631, 0.7163, -0.522, 0.4631, 0.7163, -0.3023, 0.9326, 0.197, -0.3023, 0.9326, 0.197, -0.3023, 0.9326, 0.197, -0.3023, 0.9326, 0.197, -0.7032, 0.3895, 0.5948, -0.7032, 0.3895, 0.5948, -0.7032, 0.3895, 0.5948, -0.7032, 0.3895, 0.5948, -0.07377, 0.9804, 0.1824, -0.07377, 0.9804, 0.1824, -0.07377, 0.9804, 0.1824, -0.07377, 0.9804, 0.1824, -0.954, 0.2454, 0.1722, -0.954, 0.2454, 0.1722, -0.954, 0.2454, 0.1722, -0.954, 0.2454, 0.1722, 0.9525, 0.1169, -0.2812, 0.9525, 0.1169, -0.2812, 0.9525, 0.1169, -0.2812, 0.9525, 0.1169, -0.2812, 0.3459, 0.2943, 0.8909, 0.3459, 0.2943, 0.8909, 0.3459, 0.2943, 0.8909, 0.3459, 0.2943, 0.8909, 0.0, 0.2244, 0.9745, 0.0, 0.2244, 0.9745, 0.0, 0.2244, 0.9745, 0.0, 0.2244, 0.9745, -0.524, 0.2777, 0.8052, -0.524, 0.2777, 0.8052, -0.524, 0.2777, 0.8052, -0.524, 0.2777, 0.8052, -0.2506, 0.7645, 0.5939, -0.2506, 0.7645, 0.5939, -0.2506, 0.7645, 0.5939, -0.2506, 0.7645, 0.5939, -0.8527, 0.1716, 0.4935, -0.8527, 0.1716, 0.4935, -0.8527, 0.1716, 0.4935, -0.8527, 0.1716, 0.4935, 0.0007674, -0.9999, 0.01604, 0.0007674, -0.9999, 0.01604, 0.0007674, -0.9999, 0.01604, 0.0007674, -0.9999, 0.01604, -0.9226, 0.2335, 0.3072, -0.9226, 0.2335, 0.3072, -0.9226, 0.2335, 0.3072, -0.9226, 0.2335, 0.3072, -0.0302, 0.9536, -0.2996, -0.0302, 0.9536, -0.2996, -0.0302, 0.9536, -0.2996, -0.0302, 0.9536, -0.2996, 0.9618, 0.2454, 0.1213, 0.9618, 0.2454, 0.1213, 0.9618, 0.2454, 0.1213, 0.9618, 0.2454, 0.1213, -0.004554, 0.9972, -0.07408, -0.004554, 0.9972, -0.07408, -0.004554, 0.9972, -0.07408, -0.004554, 0.9972, -0.07408, 0.9288, 0.1727, -0.3278, 0.9288, 0.1727, -0.3278, 0.9288, 0.1727, -0.3278, 0.9288, 0.1727, -0.3278, -0.0002877, -0.9999, -0.01085, -0.0002877, -0.9999, -0.01085, -0.0002877, -0.9999, -0.01085, -0.0002877, -0.9999, -0.01085, 0.04205, 0.5816, 0.8124, 0.04205, 0.5816, 0.8124, 0.04205, 0.5816, 0.8124, 0.04205, 0.5816, 0.8124, 0.2906, 0.6777, -0.6755, 0.2906, 0.6777, -0.6755, 0.2906, 0.6777, -0.6755, 0.2906, 0.6777, -0.6755, -0.3211, 0.9323, -0.1664, -0.3211, 0.9323, -0.1664, -0.3211, 0.9323, -0.1664, -0.3211, 0.9323, -0.1664, 0.01049, 0.9895, 0.144, 0.01082, 0.9895, 0.144, 0.01184, 0.9895, 0.1439, 0.01184, 0.9895, 0.1439, 0.7862, 0.6012, -0.1429, 0.7841, 0.6036, -0.1446, 0.8447, 0.5271, -0.09318, 0.8447, 0.5271, -0.09318, -0.9573, 0.08795, -0.2753, -0.9573, 0.08795, -0.2753, -0.9573, 0.08795, -0.2753, -0.9573, 0.08795, -0.2753, 0.6468, 0.7627, 0.006064, 0.6468, 0.7627, 0.006064, 0.6468, 0.7627, 0.006064, 0.6468, 0.7627, 0.006064, -0.9855, 0.0707, -0.1545, -0.9855, 0.0707, -0.1545, -0.9855, 0.0707, -0.1545, -0.9855, 0.0707, -0.1545, -0.9853, 0.1646, -0.04544, -0.9853, 0.1646, -0.04544, -0.9853, 0.1646, -0.04544, -0.9853, 0.1646, -0.04544, 0.5274, 0.7803, -0.3362, 0.5274, 0.7803, -0.3362, 0.5274, 0.7803, -0.3362, 0.5274, 0.7803, -0.3362, -0.6635, 0.7475, -0.03123, -0.6635, 0.7475, -0.03123, -0.6635, 0.7475, -0.03123, -0.6635, 0.7475, -0.03123, -0.01979, 0.9738, -0.2264, -0.01979, 0.9738, -0.2264, -0.01979, 0.9738, -0.2264, -0.01979, 0.9738, -0.2264, 0.7548, 0.1866, -0.6288, 0.7548, 0.1866, -0.6288, 0.7548, 0.1866, -0.6288, 0.7548, 0.1866, -0.6288, -0.05185, 0.1082, -0.9928, -0.05185, 0.1082, -0.9928, -0.05185, 0.1082, -0.9928, -0.05185, 0.1082, -0.9928, -0.8811, 0.1466, -0.4496, -0.8794, 0.1379, -0.4557, -0.8878, 0.1856, -0.4212, -0.8878, 0.1856, -0.4212, -0.9109, 0.1469, -0.3855, -0.9109, 0.147, -0.3856, -0.9289, 0.1046, -0.3552, -0.9289, 0.1046, -0.3552, 0.9285, 0.05859, -0.3667, 0.9349, 0.04541, -0.3521, 0.9744, -0.07575, -0.2117, 0.9744, -0.07575, -0.2117, 5.563e-05, -1.0, 0.00169, 5.502e-05, -1.0, 0.00169, 6.571e-05, -1.0, 0.001694, 6.571e-05, -1.0, 0.001694, -0.04079, 0.005699, -0.9992, -0.04079, 0.005699, -0.9992, -0.04079, 0.005699, -0.9992, -0.04079, 0.005699, -0.9992, 0.01743, 0.9807, 0.1947, 0.01743, 0.9807, 0.1947, 0.01743, 0.9807, 0.1947, 0.01743, 0.9807, 0.1947, -0.01807, -0.9993, -0.03202, -0.01807, -0.9993, -0.03202, -0.01807, -0.9993, -0.03202, -0.01807, -0.9993, -0.03202, -0.9865, 0.07632, -0.1452, -0.9865, 0.07632, -0.1452, -0.9865, 0.07632, -0.1452, -0.9865, 0.07632, -0.1452, -0.9464, 0.0683, -0.3157, -0.9446, 0.0684, -0.3209, -0.9373, 0.06881, -0.3416, -0.9373, 0.06881, -0.3416, -0.06901, -0.9447, -0.3205, -0.06294, -0.9455, -0.3195, -0.1001, -0.9403, -0.3252, -0.1001, -0.9403, -0.3252, -0.05775, 0.9971, 0.0492, -0.07582, 0.9963, 0.04052, -0.1131, 0.9933, 0.0225, -0.1131, 0.9933, 0.0225, 0.8968, 0.4313, 0.0983, 0.8936, 0.4429, 0.07286, 0.9024, 0.3703, 0.2203, 0.9024, 0.3703, 0.2203, -0.965, 0.0717, -0.2522, -0.965, 0.0717, -0.2522, -0.965, 0.0717, -0.2522, -0.965, 0.0717, -0.2522, -0.1324, -0.9544, -0.2675, -0.1324, -0.9544, -0.2675, -0.1324, -0.9544, -0.2675, -0.1324, -0.9544, -0.2675, -0.132, 0.9905, 0.03776, -0.132, 0.9905, 0.03776, -0.132, 0.9905, 0.03776, -0.132, 0.9905, 0.03776, 0.9621, 0.2072, 0.1774, 0.9621, 0.2072, 0.1774, 0.9621, 0.2072, 0.1774, 0.9621, 0.2072, 0.1774, -0.9824, 0.07134, 0.1724, -0.9815, 0.07134, 0.1777, -0.9748, 0.07128, 0.2114, -0.9748, 0.07128, 0.2114, -0.06991, -0.9891, -0.1295, -0.06795, -0.9893, -0.1288, -0.05053, -0.9912, -0.1224, -0.05053, -0.9912, -0.1224, -0.046, 0.9904, 0.1305, -0.0474, 0.9903, 0.1304, -0.02215, 0.9908, 0.1332, -0.02215, 0.9908, 0.1332, 0.9623, 0.2154, -0.1664, 0.9691, 0.216, -0.1189, 0.9017, 0.2058, -0.3803, 0.9017, 0.2058, -0.3803, 0.0009021, 0.9999, 0.01699, 0.0009021, 0.9999, 0.01699, 0.0009021, 0.9999, 0.01699, 0.0009021, 0.9999, 0.01699, -0.0002875, 0.9999, -0.01085, -0.0002875, 0.9999, -0.01085, -0.0002875, 0.9999, -0.01085, -0.0002875, 0.9999, -0.01085, 8.045e-08, 1.0, 9.341e-09, 7.206e-08, 1.0, -2.705e-08, 7.206e-08, 1.0, -2.705e-08, 8.022e-08, 1.0, 8.362e-09, 8.693e-08, 1.0, 3.748e-08, 8.045e-08, 1.0, 9.341e-09, 8.022e-08, 1.0, 8.362e-09, 8.693e-08, 1.0, 3.748e-08, 5.575e-05, 1.0, 0.00169, 6.582e-05, 1.0, 0.001694, 6.582e-05, 1.0, 0.001694, 5.515e-05, 1.0, 0.00169, 4.929e-05, -1.0, 0.001687, 4.929e-05, -1.0, 0.001687, 5.502e-05, -1.0, 0.00169, 5.563e-05, -1.0, 0.00169, 0.8668, 0.1581, -0.4729, 0.8668, 0.1581, -0.4729, 0.9349, 0.04541, -0.3521, 0.9285, 0.05859, -0.3667, -0.8843, 0.1996, -0.4221, -0.8843, 0.1996, -0.4221, -0.9109, 0.147, -0.3856, -0.9109, 0.1469, -0.3855, -0.8718, 0.1049, -0.4784, -0.8718, 0.1049, -0.4784, -0.8794, 0.1379, -0.4557, -0.8811, 0.1466, -0.4496, 0.7088, 0.6772, -0.1975, 0.7088, 0.6772, -0.1975, 0.7841, 0.6036, -0.1446, 0.7862, 0.6012, -0.1429, 0.009686, 0.9895, 0.144, 0.009686, 0.9895, 0.144, 0.01082, 0.9895, 0.144, 0.01049, 0.9895, 0.144, 4.942e-05, 1.0, 0.001687, 5.575e-05, 1.0, 0.00169, 5.515e-05, 1.0, 0.00169, 4.942e-05, 1.0, 0.001687, 0.8733, 0.4862, -0.03026, 0.8733, 0.4862, -0.03026, 0.8936, 0.4429, 0.07286, 0.8968, 0.4313, 0.0983, -0.02677, 0.9976, 0.06402, -0.02677, 0.9976, 0.06402, -0.07582, 0.9963, 0.04052, -0.05775, 0.9971, 0.0492, -0.04022, -0.948, -0.3158, -0.04022, -0.948, -0.3158, -0.06294, -0.9455, -0.3195, -0.06901, -0.9447, -0.3205, -0.9518, 0.06795, -0.2991, -0.9518, 0.06795, -0.2991, -0.9446, 0.0684, -0.3209, -0.9464, 0.0683, -0.3157, 0.9726, 0.2131, 0.09295, 0.9726, 0.2131, 0.09295, 0.9691, 0.216, -0.1189, 0.9623, 0.2154, -0.1664, -0.07087, 0.9893, 0.1277, -0.07087, 0.9893, 0.1277, -0.0474, 0.9903, 0.1304, -0.046, 0.9904, 0.1305, -0.0869, -0.9869, -0.1357, -0.0869, -0.9869, -0.1357, -0.06795, -0.9893, -0.1288, -0.06991, -0.9891, -0.1295, -0.9879, 0.07129, 0.1376, -0.9879, 0.07129, 0.1376, -0.9815, 0.07134, 0.1777, -0.9824, 0.07134, 0.1724])] * 3)])
me_cube_003 = bpy.data.meshes.new('Cube.003')
me_cube_003.from_pydata([(0.4004, 1.537, -1.531), (-0.3591, 1.536, -1.425), (0.3537, 1.288, -2.179), (-0.4059, 1.287, -2.073), (0.3523, 6.602, -1.549), (-0.2188, 6.599, -1.552), (0.3967, 6.645, -2.103), (-0.1744, 6.643, -2.106), (0.2952, 2.832, -2.326), (0.3045, 2.828, -1.575), (-0.214, 2.83, -2.278), (-0.2048, 2.825, -1.528), (0.3442, 3.053, -2.37), (-0.2428, 3.049, -2.322), (-0.2383, 3.031, -1.606), (0.3487, 3.035, -1.654), (0.3623, 6.542, -2.068), (-0.137, 6.537, -2.06), (-0.1648, 6.458, -1.58), (0.3346, 6.464, -1.588), (0.255, 7.402, -1.6), (-0.1117, 7.401, -1.602), (0.2835, 7.43, -1.956), (-0.08325, 7.429, -1.958), (-0.1754, 6.854, -1.572), (-0.1375, 6.892, -2.046), (0.3129, 6.857, -1.57), (0.3508, 6.894, -2.044), (0.5847, 6.891, -1.615), (0.612, 6.917, -1.955), (0.5605, 7.047, -1.627), (0.5838, 7.07, -1.918), (0.1986, 7.473, -1.654), (-0.04647, 7.472, -1.656), (0.2176, 7.492, -1.892), (-0.02744, 7.491, -1.893), (0.3422, 2.32, -1.527), (-0.2655, 2.318, -1.457), (-0.2895, 2.223, -2.27), (0.3182, 2.224, -2.341), (0.341, 3.713, -1.561), (-0.1979, 3.708, -1.535), (-0.1847, 3.759, -2.129), (0.3542, 3.764, -2.155), (0.3386, 4.726, -1.523), (-0.1857, 4.721, -1.503), (-0.1672, 4.782, -2.188), (0.3572, 4.787, -2.208), (-0.1918, 4.214, -1.653), (-0.1759, 4.27, -2.274), (0.3557, 4.275, -2.296), (0.3398, 4.219, -1.675), (0.337, 5.432, -1.622), (-0.1772, 5.427, -1.607), (-0.1549, 5.495, -1.996), (0.3593, 5.501, -2.011), (0.3358, 5.948, -1.508), (-0.171, 5.942, -1.497), (-0.146, 6.016, -2.034), (0.3608, 6.021, -2.045)], [], [(19, 16, 6, 4), (25, 24, 21, 23), (16, 17, 7, 6), (17, 18, 5, 7), (18, 19, 4, 5), (37, 36, 9, 11), (38, 37, 11, 10), (39, 38, 10, 8), (36, 39, 8, 9), (11, 9, 15, 14), (10, 11, 14, 13), (8, 10, 13, 12), (9, 8, 12, 15), (57, 56, 19, 18), (58, 57, 18, 17), (59, 58, 17, 16), (56, 59, 16, 19), (20, 22, 34, 32), (24, 26, 20, 21), (26, 27, 22, 20), (27, 25, 23, 22), (6, 7, 25, 27), (26, 4, 28, 30), (5, 4, 26, 24), (7, 5, 24, 25), (28, 29, 31, 30), (4, 6, 29, 28), (27, 26, 30, 31), (6, 27, 31, 29), (33, 32, 34, 35), (22, 23, 35, 34), (23, 21, 33, 35), (21, 20, 32, 33), (0, 2, 39, 36), (2, 3, 38, 39), (3, 1, 37, 38), (1, 0, 36, 37), (15, 12, 43, 40), (12, 13, 42, 43), (13, 14, 41, 42), (14, 15, 40, 41), (51, 50, 47, 44), (50, 49, 46, 47), (49, 48, 45, 46), (48, 51, 44, 45), (41, 40, 51, 48), (42, 41, 48, 49), (43, 42, 49, 50), (40, 43, 50, 51), (44, 47, 55, 52), (47, 46, 54, 55), (46, 45, 53, 54), (45, 44, 52, 53), (52, 55, 59, 56), (55, 54, 58, 59), (54, 53, 57, 58), (53, 52, 56, 57)])
me_cube_003.polygons.foreach_set('use_smooth', [True] * 57)
_k = set([(0, 1), (0, 2), (0, 36), (1, 3), (1, 37), (2, 3), (2, 39), (3, 38), (4, 5), (4, 6), (4, 19), (4, 26), (4, 28), (5, 7), (5, 18), (5, 24), (6, 7), (6, 16), (6, 27), (6, 29), (7, 17), (7, 25), (8, 9), (8, 10), (8, 12), (8, 39), (9, 11), (9, 15), (9, 36), (10, 11), (10, 13), (10, 38), (11, 14), (11, 37), (12, 13), (12, 15), (12, 43), (13, 14), (13, 42), (14, 15), (14, 41), (15, 40), (16, 17), (16, 19), (16, 59), (17, 18), (17, 58), (18, 19), (18, 57), (19, 56), (20, 21), (20, 22), (20, 26), (20, 32), (21, 23), (21, 24), (21, 33), (22, 23), (22, 27), (22, 34), (23, 25), (23, 35), (24, 25), (24, 26), (25, 27), (26, 27), (26, 30), (27, 31), (28, 29), (28, 30), (29, 31), (30, 31), (32, 33), (32, 34), (33, 35), (34, 35), (40, 51), (41, 48), (42, 49), (43, 50), (44, 51), (44, 52), (45, 48), (45, 53), (46, 49), (46, 54), (47, 50), (47, 55), (52, 56), (53, 57), (54, 58), (55, 59)])
me_cube_003.attributes.new('sharp_edge', 'BOOLEAN', 'EDGE').data.foreach_set('value', [ (min(e.vertices), max(e.vertices)) in _k for e in me_cube_003.edges])
_uv = me_cube_003.uv_layers.new(name='UVMap')
_uv.uv.foreach_set('vector', [0.2917, 0.5, 0.2917, 0.5, 0.2917, 0.5, 0.2917, 0.5, 0.2083, 0.5, 0.2083, 0.5, 0.2083, 0.5, 0.2083, 0.5, 0.375, 0.4167, 0.375, 0.3333, 0.375, 0.3333, 0.375, 0.4167, 0.2083, 0.5, 0.2083, 0.5, 0.2083, 0.5, 0.2083, 0.5, 0.375, 0.3333, 0.375, 0.4167, 0.375, 0.4167, 0.375, 0.3333, 0.375, 0.3333, 0.375, 0.4167, 0.375, 0.4167, 0.375, 0.3333, 0.2083, 0.5, 0.2083, 0.5, 0.2083, 0.5, 0.2083, 0.5, 0.375, 0.4167, 0.375, 0.3333, 0.375, 0.3333, 0.375, 0.4167, 0.2917, 0.5, 0.2917, 0.5, 0.2917, 0.5, 0.2917, 0.5, 0.375, 0.3333, 0.375, 0.4167, 0.375, 0.4167, 0.375, 0.3333, 0.2083, 0.5, 0.2083, 0.5, 0.2083, 0.5, 0.2083, 0.5, 0.375, 0.4167, 0.375, 0.3333, 0.375, 0.3333, 0.375, 0.4167, 0.2917, 0.5, 0.2917, 0.5, 0.2917, 0.5, 0.2917, 0.5, 0.375, 0.3333, 0.375, 0.4167, 0.375, 0.4167, 0.375, 0.3333, 0.2083, 0.5, 0.2083, 0.5, 0.2083, 0.5, 0.2083, 0.5, 0.375, 0.4167, 0.375, 0.3333, 0.375, 0.3333, 0.375, 0.4167, 0.2917, 0.5, 0.2917, 0.5, 0.2917, 0.5, 0.2917, 0.5, 0.2917, 0.5, 0.2917, 0.5, 0.2917, 0.5, 0.2917, 0.5, 0.375, 0.3333, 0.375, 0.4167, 0.375, 0.4167, 0.375, 0.3333, 0.2917, 0.5, 0.2917, 0.5, 0.2917, 0.5, 0.2917, 0.5, 0.375, 0.4167, 0.375, 0.3333, 0.375, 0.3333, 0.375, 0.4167, 0.375, 0.4167, 0.375, 0.3333, 0.375, 0.3333, 0.375, 0.4167, 0.375, 0.4167, 0.375, 0.4167, 0.375, 0.4167, 0.375, 0.4167, 0.375, 0.3333, 0.375, 0.4167, 0.375, 0.4167, 0.375, 0.3333, 0.2083, 0.5, 0.2083, 0.5, 0.2083, 0.5, 0.2083, 0.5, 0.2917, 0.5, 0.2917, 0.5, 0.2917, 0.5, 0.2917, 0.5, 0.2917, 0.5, 0.2917, 0.5, 0.2917, 0.5, 0.2917, 0.5, 0.2917, 0.5, 0.2917, 0.5, 0.2917, 0.5, 0.2917, 0.5, 0.375, 0.4167, 0.375, 0.4167, 0.375, 0.4167, 0.375, 0.4167, 0.375, 0.3333, 0.375, 0.4167, 0.375, 0.4167, 0.375, 0.3333, 0.375, 0.4167, 0.375, 0.3333, 0.375, 0.3333, 0.375, 0.4167, 0.2083, 0.5, 0.2083, 0.5, 0.2083, 0.5, 0.2083, 0.5, 0.375, 0.3333, 0.375, 0.4167, 0.375, 0.4167, 0.375, 0.3333, 0.2917, 0.5, 0.2917, 0.5, 0.2917, 0.5, 0.2917, 0.5, 0.375, 0.4167, 0.375, 0.3333, 0.375, 0.3333, 0.375, 0.4167, 0.2083, 0.5, 0.2083, 0.5, 0.2083, 0.5, 0.2083, 0.5, 0.375, 0.3333, 0.375, 0.4167, 0.375, 0.4167, 0.375, 0.3333, 0.2917, 0.5, 0.2917, 0.5, 0.2917, 0.5, 0.2917, 0.5, 0.375, 0.4167, 0.375, 0.3333, 0.375, 0.3333, 0.375, 0.4167, 0.2083, 0.5, 0.2083, 0.5, 0.2083, 0.5, 0.2083, 0.5, 0.375, 0.3333, 0.375, 0.4167, 0.375, 0.4167, 0.375, 0.3333, 0.2917, 0.5, 0.2917, 0.5, 0.2917, 0.5, 0.2917, 0.5, 0.375, 0.4167, 0.375, 0.3333, 0.375, 0.3333, 0.375, 0.4167, 0.2083, 0.5, 0.2083, 0.5, 0.2083, 0.5, 0.2083, 0.5, 0.375, 0.3333, 0.375, 0.4167, 0.375, 0.4167, 0.375, 0.3333, 0.375, 0.3333, 0.375, 0.4167, 0.375, 0.4167, 0.375, 0.3333, 0.2083, 0.5, 0.2083, 0.5, 0.2083, 0.5, 0.2083, 0.5, 0.375, 0.4167, 0.375, 0.3333, 0.375, 0.3333, 0.375, 0.4167, 0.2917, 0.5, 0.2917, 0.5, 0.2917, 0.5, 0.2917, 0.5, 0.2917, 0.5, 0.2917, 0.5, 0.2917, 0.5, 0.2917, 0.5, 0.375, 0.4167, 0.375, 0.3333, 0.375, 0.3333, 0.375, 0.4167, 0.2083, 0.5, 0.2083, 0.5, 0.2083, 0.5, 0.2083, 0.5, 0.375, 0.3333, 0.375, 0.4167, 0.375, 0.4167, 0.375, 0.3333, 0.2917, 0.5, 0.2917, 0.5, 0.2917, 0.5, 0.2917, 0.5, 0.375, 0.4167, 0.375, 0.3333, 0.375, 0.3333, 0.375, 0.4167, 0.2083, 0.5, 0.2083, 0.5, 0.2083, 0.5, 0.2083, 0.5, 0.375, 0.3333, 0.375, 0.4167, 0.375, 0.4167, 0.375, 0.3333])
me_cube_003.materials.append(mat_material_002)
me_cube_003.use_remesh_fix_poles = True
me_cube_003.use_remesh_preserve_attributes = False
me_cube_003.update()
me_cube_003.normals_split_custom_set([tuple(v) for v in zip(*[iter([0.9764, -0.2116, 0.0431, 0.9764, -0.2116, 0.0431, 0.9764, -0.2116, 0.0431, 0.9764, -0.2116, 0.0431, -0.9912, 0.1117, -0.07056, -0.9912, 0.1117, -0.07056, -0.9912, 0.1117, -0.07056, -0.9912, 0.1117, -0.07056, -0.001469, -0.3649, -0.931, -0.001469, -0.3649, -0.931, -0.001469, -0.3649, -0.931, -0.001469, -0.3649, -0.931, -0.9301, -0.3515, -0.1063, -0.9301, -0.3515, -0.1063, -0.9301, -0.3515, -0.1063, -0.9301, -0.3515, -0.1063, 0.006365, -0.2331, 0.9724, 0.006365, -0.2331, 0.9724, 0.006365, -0.2331, 0.9724, 0.006365, -0.2331, 0.9724, 0.1166, 0.06019, 0.9914, 0.1161, 0.06228, 0.9913, 0.1037, 0.1131, 0.9882, 0.1037, 0.1131, 0.9882, -0.9923, 0.123, 0.01643, -0.9923, 0.123, 0.01637, -0.9924, 0.1223, 0.01399, -0.9924, 0.1223, 0.01399, -0.1156, -0.08766, -0.9894, -0.1163, -0.09445, -0.9887, -0.1048, 0.0103, -0.9944, -0.1048, 0.0103, -0.9944, 0.9978, 0.05131, -0.0413, 0.9978, 0.05113, -0.04262, 0.9983, 0.05362, -0.02439, 0.9983, 0.05362, -0.02439, 0.07949, 0.3516, 0.9328, 0.07949, 0.3516, 0.9328, 0.07949, 0.3516, 0.9328, 0.07949, 0.3516, 0.9328, -0.9897, -0.1429, 0.007192, -0.9897, -0.1429, 0.007192, -0.9897, -0.1429, 0.007192, -0.9897, -0.1429, 0.007192, -0.08435, -0.1908, -0.978, -0.08435, -0.1908, -0.978, -0.08435, -0.1908, -0.978, -0.08435, -0.1908, -0.978, 0.9762, -0.2166, -0.01243, 0.9762, -0.2166, -0.01243, 0.9762, -0.2166, -0.01243, 0.9762, -0.2166, -0.01243, 0.02273, -0.03133, 0.9993, 0.02263, -0.02772, 0.9994, 0.0172, 0.1564, 0.9875, 0.0172, 0.1564, 0.9875, -0.9987, 0.01309, -0.04945, -0.9987, 0.01398, -0.04923, -0.9987, 0.009291, -0.05041, -0.9987, 0.009291, -0.05041, -0.02171, -0.05699, -0.9981, -0.0218, -0.05732, -0.9981, -0.01868, -0.04555, -0.9988, -0.01868, -0.04555, -0.9988, 0.9987, -1.29e-05, 0.05134, 0.9987, 0.0008757, 0.05156, 0.9986, 0.004849, 0.05252, 0.9986, 0.004849, 0.05252, 0.7323, 0.6719, 0.1113, 0.7323, 0.6719, 0.1113, 0.7323, 0.6719, 0.1113, 0.7323, 0.6719, 0.1113, -0.00546, 0.05511, 0.9985, -0.00546, 0.05511, 0.9985, -0.00546, 0.05511, 0.9985, -0.00546, 0.05511, 0.9985, 0.9901, 0.1099, 0.08785, 0.9901, 0.1099, 0.08785, 0.9901, 0.1099, 0.08785, 0.9901, 0.1099, 0.08785, 0.00442, 0.1616, -0.9869, 0.00442, 0.1616, -0.9869, 0.00442, 0.1616, -0.9869, 0.00442, 0.1616, -0.9869, 0.004017, 0.234, -0.9722, 0.004017, 0.234, -0.9722, 0.004017, 0.234, -0.9722, 0.004017, 0.234, -0.9722, 0.15, 0.1032, 0.9833, 0.15, 0.1032, 0.9833, 0.15, 0.1032, 0.9833, 0.15, 0.1032, 0.9833, -0.005565, 0.08025, 0.9968, -0.005565, 0.08025, 0.9968, -0.005565, 0.08025, 0.9968, -0.005565, 0.08025, 0.9968, -0.9846, 0.1621, -0.06607, -0.9846, 0.1621, -0.06607, -0.9846, 0.1621, -0.06607, -0.9846, 0.1621, -0.06607, 0.983, 0.1595, 0.09117, 0.983, 0.1595, 0.09117, 0.983, 0.1595, 0.09117, 0.983, 0.1595, 0.09117, 0.7804, -0.6251, 0.0134, 0.7804, -0.6251, 0.0134, 0.7804, -0.6251, 0.0134, 0.7804, -0.6251, 0.0134, -0.6075, 0.7942, 0.0137, -0.6075, 0.7942, 0.0137, -0.6075, 0.7942, 0.0137, -0.6075, 0.7942, 0.0137, 0.2867, 0.2732, -0.9182, 0.2867, 0.2732, -0.9182, 0.2867, 0.2732, -0.9182, 0.2867, 0.2732, -0.9182, -0.004911, 0.997, 0.07784, -0.004911, 0.997, 0.07784, -0.004911, 0.997, 0.07784, -0.004911, 0.997, 0.07784, 0.0003477, 0.7222, -0.6917, 0.0003477, 0.7222, -0.6917, 0.0003477, 0.7222, -0.6917, 0.0003477, 0.7222, -0.6917, -0.7389, 0.6738, -0.006257, -0.7389, 0.6738, -0.006257, -0.7389, 0.6738, -0.006257, -0.7389, 0.6738, -0.006257, -0.00689, 0.606, 0.7954, -0.00689, 0.606, 0.7954, -0.00689, 0.606, 0.7954, -0.00689, 0.606, 0.7954, 0.997, 0.04876, -0.05981, 0.997, 0.04876, -0.05981, 0.9978, 0.05113, -0.04262, 0.9978, 0.05131, -0.0413, -0.1248, -0.1816, -0.9754, -0.1248, -0.1816, -0.9754, -0.1163, -0.09445, -0.9887, -0.1156, -0.08766, -0.9894, -0.9921, 0.1238, 0.01884, -0.9921, 0.1238, 0.01884, -0.9923, 0.123, 0.01637, -0.9923, 0.123, 0.01643, 0.1273, 0.01532, 0.9917, 0.1273, 0.01532, 0.9917, 0.1161, 0.06228, 0.9913, 0.1166, 0.06019, 0.9914, 1.0, -0.003017, 0.006459, 1.0, -0.003017, 0.006459, 0.9999, 0.001579, 0.01582, 0.9999, 0.0009929, 0.01463, -0.06541, 0.2782, -0.9583, -0.06541, 0.2782, -0.9583, -0.05602, 0.01469, -0.9983, -0.05546, 0.001673, -0.9985, -0.9974, 0.07137, -0.002858, -0.9974, 0.07137, -0.002858, -0.999, 0.04335, -0.01195, -0.9992, 0.03844, -0.01354, 0.06637, -0.1208, 0.9905, 0.06637, -0.1208, 0.9905, 0.05521, 0.05208, 0.9971, 0.0556, 0.04645, 0.9974, 0.9997, -0.00013, 0.0251, 0.9997, -0.0009453, 0.02519, 0.9995, -0.004825, 0.0312, 0.9995, -0.004688, 0.03166, -0.04228, -0.04985, -0.9979, -0.04229, -0.05587, -0.9975, -0.03783, 0.215, -0.9759, -0.03778, 0.2157, -0.9757, -0.9996, 0.01507, -0.02393, -0.9996, 0.01425, -0.02384, -0.9994, 0.01856, -0.03018, -0.9994, 0.01868, -0.02979, 0.04319, -0.0295, 0.9986, 0.04318, -0.03364, 0.9985, 0.03695, -0.07286, 0.9967, 0.03702, -0.07614, 0.9964, 0.0556, 0.04645, 0.9974, 0.05521, 0.05208, 0.9971, 0.04318, -0.03364, 0.9985, 0.04319, -0.0295, 0.9986, -0.9992, 0.03844, -0.01354, -0.999, 0.04335, -0.01195, -0.9996, 0.01425, -0.02384, -0.9996, 0.01507, -0.02393, -0.05546, 0.001673, -0.9985, -0.05602, 0.01469, -0.9983, -0.04229, -0.05587, -0.9975, -0.04228, -0.04985, -0.9979, 0.9999, 0.0009929, 0.01463, 0.9999, 0.001579, 0.01582, 0.9997, -0.0009453, 0.02519, 0.9997, -0.00013, 0.0251, 0.9995, -0.004688, 0.03166, 0.9995, -0.004825, 0.0312, 0.999, -0.003576, 0.04426, 0.999, -0.003499, 0.0435, -0.03778, 0.2157, -0.9757, -0.03783, 0.215, -0.9759, -0.03013, 0.1009, -0.9944, -0.03002, 0.09718, -0.9948, -0.9994, 0.01868, -0.02979, -0.9994, 0.01856, -0.03018, -0.999, 0.01735, -0.0416, -0.9989, 0.01743, -0.04238, 0.03702, -0.07614, 0.9964, 0.03695, -0.07286, 0.9967, 0.02971, -0.03665, 0.9989, 0.02974, -0.03339, 0.999, 0.999, -0.003499, 0.0435, 0.999, -0.003576, 0.04426, 0.9987, 0.0008757, 0.05156, 0.9987, -1.29e-05, 0.05134, -0.03002, 0.09718, -0.9948, -0.03013, 0.1009, -0.9944, -0.0218, -0.05732, -0.9981, -0.02171, -0.05699, -0.9981, -0.9989, 0.01743, -0.04238, -0.999, 0.01735, -0.0416, -0.9987, 0.01398, -0.04923, -0.9987, 0.01309, -0.04945, 0.02974, -0.03339, 0.999, 0.02971, -0.03665, 0.9989, 0.02263, -0.02772, 0.9994, 0.02273, -0.03133, 0.9993])] * 3)])

# ---- objects
ob_empty = bpy.data.objects.new('Empty', None)
ob_cube = bpy.data.objects.new('Cube', me_cube_001)
ob_empty_001 = bpy.data.objects.new('Empty.001', None)
ob_empty_002 = bpy.data.objects.new('Empty.002', None)
ob_cube_001 = bpy.data.objects.new('Cube.001', me_cube_002)
ob_cube_002 = bpy.data.objects.new('Cube.002', me_cube_003)

# ---- transforms, parenting, visibility, modifiers, constraints
ob_empty.location = (-0.19, 3.598, 2.763)
ob_empty.rotation_euler = (1.571, -0.0, -0.0)
ob_empty.scale = (1.363, 1.363, 1.363)
ob_empty.empty_display_type = 'IMAGE'
ob_empty.empty_display_size = 4.851
ob_empty.empty_image_offset = (-0.5154, -0.5)
ob_cube.location = (-0.2658, 0.0, 2.376)
ob_cube.scale = (0.3374, 0.3374, 0.3374)
_m = ob_cube.modifiers.new('Mirror', 'MIRROR')
_m.use_axis = (False, True, False)
ob_empty_001.location = (-2.383, -0.07874, 3.439)
ob_empty_001.rotation_euler = (1.571, -0.0, 1.571)
ob_empty_001.scale = (0.8033, 0.8033, 0.8033)
ob_empty_001.empty_display_type = 'IMAGE'
ob_empty_001.empty_display_size = 5.0
ob_empty_002.location = (-1.215, -1.674, 2.403)
ob_empty_002.rotation_euler = (4.371e-08, 1.571, 0.0)
ob_empty_002.empty_display_type = 'IMAGE'
ob_empty_002.empty_display_size = 5.0
ob_cube_001.location = (-0.2362, -0.01987, 4.012)
ob_cube_001.rotation_euler = (-3.14, 4.371e-08, 3.142)
ob_cube_001.scale = (-0.4696, -0.4696, -0.4696)
ob_cube_001.color = (0.8, 0.8, 0.8, 1.0)
_vg = ob_cube_001.vertex_groups.new(name='mixamorig:Hips')
_vg = ob_cube_001.vertex_groups.new(name='mixamorig:Spine')
_vg = ob_cube_001.vertex_groups.new(name='mixamorig:Spine1')
_vg = ob_cube_001.vertex_groups.new(name='mixamorig:Spine2')
_vg = ob_cube_001.vertex_groups.new(name='mixamorig:Neck')
_vg = ob_cube_001.vertex_groups.new(name='mixamorig:Head')
_vg = ob_cube_001.vertex_groups.new(name='mixamorig:LeftShoulder')
_vg = ob_cube_001.vertex_groups.new(name='mixamorig:LeftArm')
_vg = ob_cube_001.vertex_groups.new(name='mixamorig:LeftForeArm')
_vg = ob_cube_001.vertex_groups.new(name='mixamorig:LeftHand')
_vg = ob_cube_001.vertex_groups.new(name='mixamorig:LeftHandThumb1')
_vg = ob_cube_001.vertex_groups.new(name='mixamorig:LeftHandThumb2')
_vg = ob_cube_001.vertex_groups.new(name='mixamorig:LeftHandThumb3')
_vg = ob_cube_001.vertex_groups.new(name='mixamorig:LeftHandIndex1')
_vg = ob_cube_001.vertex_groups.new(name='mixamorig:LeftHandIndex2')
_vg = ob_cube_001.vertex_groups.new(name='mixamorig:LeftHandIndex3')
_vg = ob_cube_001.vertex_groups.new(name='mixamorig:RightShoulder')
_vg = ob_cube_001.vertex_groups.new(name='mixamorig:RightArm')
_vg = ob_cube_001.vertex_groups.new(name='mixamorig:RightForeArm')
_vg = ob_cube_001.vertex_groups.new(name='mixamorig:RightHand')
_vg = ob_cube_001.vertex_groups.new(name='mixamorig:RightHandThumb1')
_vg = ob_cube_001.vertex_groups.new(name='mixamorig:RightHandThumb2')
_vg = ob_cube_001.vertex_groups.new(name='mixamorig:RightHandThumb3')
_vg = ob_cube_001.vertex_groups.new(name='mixamorig:RightHandIndex1')
_vg = ob_cube_001.vertex_groups.new(name='mixamorig:RightHandIndex2')
_vg = ob_cube_001.vertex_groups.new(name='mixamorig:RightHandIndex3')
_vg = ob_cube_001.vertex_groups.new(name='mixamorig:LeftUpLeg')
_vg = ob_cube_001.vertex_groups.new(name='mixamorig:LeftLeg')
_vg = ob_cube_001.vertex_groups.new(name='mixamorig:LeftFoot')
_vg = ob_cube_001.vertex_groups.new(name='mixamorig:LeftToeBase')
_vg = ob_cube_001.vertex_groups.new(name='mixamorig:RightUpLeg')
_vg = ob_cube_001.vertex_groups.new(name='mixamorig:RightLeg')
_vg = ob_cube_001.vertex_groups.new(name='mixamorig:RightFoot')
_vg = ob_cube_001.vertex_groups.new(name='mixamorig:RightToeBase')
_m = ob_cube_001.modifiers.new('Mirror', 'MIRROR')
_m.use_axis = (False, True, False)
ob_cube_002.location = (-0.2362, -0.01987, 4.012)
ob_cube_002.rotation_euler = (-3.14, 4.371e-08, 3.142)
ob_cube_002.scale = (-0.4696, -0.4696, -0.4696)
ob_cube_002.color = (0.8, 0.8, 0.8, 1.0)
_vg = ob_cube_002.vertex_groups.new(name='mixamorig:Hips')
_vg = ob_cube_002.vertex_groups.new(name='mixamorig:Spine')
_vg = ob_cube_002.vertex_groups.new(name='mixamorig:Spine1')
_vg = ob_cube_002.vertex_groups.new(name='mixamorig:Spine2')
_vg = ob_cube_002.vertex_groups.new(name='mixamorig:Neck')
_vg = ob_cube_002.vertex_groups.new(name='mixamorig:Head')
_vg = ob_cube_002.vertex_groups.new(name='mixamorig:LeftShoulder')
_vg = ob_cube_002.vertex_groups.new(name='mixamorig:LeftArm')
_vg = ob_cube_002.vertex_groups.new(name='mixamorig:LeftForeArm')
_vg = ob_cube_002.vertex_groups.new(name='mixamorig:LeftHand')
_vg = ob_cube_002.vertex_groups.new(name='mixamorig:LeftHandThumb1')
_vg = ob_cube_002.vertex_groups.new(name='mixamorig:LeftHandThumb2')
_vg = ob_cube_002.vertex_groups.new(name='mixamorig:LeftHandThumb3')
_vg = ob_cube_002.vertex_groups.new(name='mixamorig:LeftHandIndex1')
_vg = ob_cube_002.vertex_groups.new(name='mixamorig:LeftHandIndex2')
_vg = ob_cube_002.vertex_groups.new(name='mixamorig:LeftHandIndex3')
_vg = ob_cube_002.vertex_groups.new(name='mixamorig:RightShoulder')
_vg = ob_cube_002.vertex_groups.new(name='mixamorig:RightArm')
_vg = ob_cube_002.vertex_groups.new(name='mixamorig:RightForeArm')
_vg = ob_cube_002.vertex_groups.new(name='mixamorig:RightHand')
_vg = ob_cube_002.vertex_groups.new(name='mixamorig:RightHandThumb1')
_vg = ob_cube_002.vertex_groups.new(name='mixamorig:RightHandThumb2')
_vg = ob_cube_002.vertex_groups.new(name='mixamorig:RightHandThumb3')
_vg = ob_cube_002.vertex_groups.new(name='mixamorig:RightHandIndex1')
_vg = ob_cube_002.vertex_groups.new(name='mixamorig:RightHandIndex2')
_vg = ob_cube_002.vertex_groups.new(name='mixamorig:RightHandIndex3')
_vg = ob_cube_002.vertex_groups.new(name='mixamorig:LeftUpLeg')
_vg = ob_cube_002.vertex_groups.new(name='mixamorig:LeftLeg')
_vg = ob_cube_002.vertex_groups.new(name='mixamorig:LeftFoot')
_vg = ob_cube_002.vertex_groups.new(name='mixamorig:LeftToeBase')
_vg = ob_cube_002.vertex_groups.new(name='mixamorig:RightUpLeg')
_vg = ob_cube_002.vertex_groups.new(name='mixamorig:RightLeg')
_vg = ob_cube_002.vertex_groups.new(name='mixamorig:RightFoot')
_vg = ob_cube_002.vertex_groups.new(name='mixamorig:RightToeBase')
_m = ob_cube_002.modifiers.new('Mirror', 'MIRROR')
_m.use_axis = (False, True, False)

# ---- collection membership
col_collection.objects.link(ob_empty)
col_collection.objects.link(ob_cube)
col_collection.objects.link(ob_empty_001)
col_collection.objects.link(ob_empty_002)
col_collection.objects.link(ob_cube_001)
col_collection.objects.link(ob_cube_002)

# ---- scene / render settings (as saved in the file)
scene.frame_start = 1; scene.frame_end = 250; scene.frame_set(104)
scene.render.engine = 'BLENDER_EEVEE_NEXT'
scene.cycles.sampling_pattern = 'TABULATED_SOBOL'
bpy.context.view_layer.update()

# ---- added for rendering (the .blend has no active camera and no usable light): camera, sun
cam_auto = bpy.data.cameras.new('AutoCamera')
cam_auto.lens = 50.0
cam_auto.sensor_width = 36.0
cam_auto.clip_end = 1000.0
ob_auto_camera = bpy.data.objects.new('AutoCamera', cam_auto)
scene.collection.objects.link(ob_auto_camera)
ob_auto_camera.location = (8.35524, -9.93972, 9.15637)
ob_auto_camera.rotation_euler = (1.09748, -7.21219e-08, 0.694738)
scene.camera = ob_auto_camera
light_auto_sun = bpy.data.lights.new('AutoSun', 'SUN')
light_auto_sun.energy = 3.0
light_auto_sun.angle = 0.0523599
ob_auto_sun = bpy.data.objects.new('AutoSun', light_auto_sun)
scene.collection.objects.link(ob_auto_sun)
ob_auto_sun.rotation_euler = (0.872665, 0.174533, 0.523599)
bpy.context.view_layer.update()
